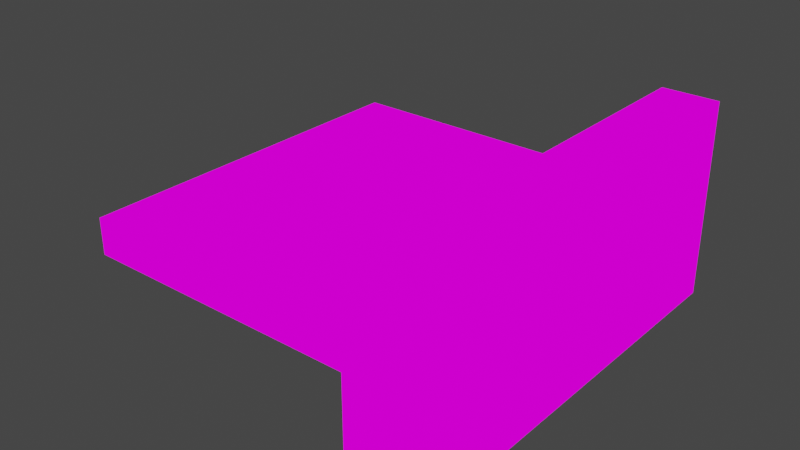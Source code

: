 # Source: broomms.blend  (saved by Blender 2.92.15; exported with 4.5.12 LTS)
import bpy
from mathutils import Matrix  # noqa: F401  (used for matrix-valued properties, if any)

bpy.ops.wm.read_factory_settings(use_empty=True)
scene = bpy.context.scene
scene.name = 'Scene'

# ---- collections
col_signbmroom = bpy.data.collections.new('SignBMRoom'); scene.collection.children.link(col_signbmroom)

# ---- images (referenced by path relative to the original .blend; pixels are not part of the script)
import os
ASSET_DIR = os.environ.get("B2B_ASSET_DIR", "")  # directory of the original .blend (textures are referenced by path, not embedded)
HERE = os.path.dirname(os.path.abspath(__file__))  # packed textures are extracted next to this script under _unpacked/

def load_image(name, relpath, width, height, colorspace="sRGB"):
    """Load a texture the original file referenced (path relative to the .blend, or extracted next to this script)."""
    p = next((c for c in (os.path.join(HERE, relpath), os.path.join(ASSET_DIR, relpath)) if relpath and os.path.exists(c)), "")
    if p:
        img = bpy.data.images.load(p, check_existing=True)
        img.name = name
    else:  # same state as the original file: an image datablock whose file is absent (Cycles renders it pink)
        img = bpy.data.images.new(name, width, height)
        img.source = "FILE"
        img.filepath = "//" + (relpath or name)
    img.colorspace_settings.name = colorspace
    return img
img_fb_bottom_png = load_image('fb_bottom.png', 'fb_bottom.png', 1024, 1024, 'sRGB')
img_broom_m_256x256__png = load_image('broom_m(256x256).png', 'broom_m(256x256).png', 1024, 1024, 'sRGB')

# ---- materials (node trees are filled in below, after node groups)
mat_fb_bottom = bpy.data.materials.new('fb_bottom')
mat_fb_bottom.use_transparent_shadow = False
mat_broom_m_256x256 = bpy.data.materials.new('broom_m(256x256)')
mat_broom_m_256x256.use_transparent_shadow = False
mat_b_room_w_256x256 = bpy.data.materials.new('b_room_w(256x256)')
mat_b_room_w_256x256.use_transparent_shadow = False

# ---- material node trees
mat_fb_bottom.use_nodes = True; mat_fb_bottom.node_tree.nodes.clear()
_N = mat_fb_bottom.node_tree.nodes; _L = mat_fb_bottom.node_tree.links
n0 = _N.new('ShaderNodeTexImage'); n0.name = 'Image Texture'; n0.location = (-124, 308)
n0.image = img_fb_bottom_png
n1 = _N.new('ShaderNodeOutputMaterial'); n1.name = 'Material Output'; n1.location = (266, 311)
_L.new(n0.outputs[0], n1.inputs[0])
n1.is_active_output = True
mat_broom_m_256x256.use_nodes = True; mat_broom_m_256x256.node_tree.nodes.clear()
_N = mat_broom_m_256x256.node_tree.nodes; _L = mat_broom_m_256x256.node_tree.links
n0 = _N.new('ShaderNodeOutputMaterial'); n0.name = 'Material Output'; n0.location = (300, 300)
n1 = _N.new('ShaderNodeTexImage'); n1.name = 'Image Texture'; n1.location = (-17, 298)
n1.image = img_broom_m_256x256__png
_L.new(n1.outputs[0], n0.inputs[0])
n0.is_active_output = True
mat_b_room_w_256x256.use_nodes = True; mat_b_room_w_256x256.node_tree.nodes.clear()
_N = mat_b_room_w_256x256.node_tree.nodes; _L = mat_b_room_w_256x256.node_tree.links
n0 = _N.new('ShaderNodeBsdfPrincipled'); n0.name = 'Principled BSDF'; n0.location = (10, 300)
n0.distribution = 'GGX'
n0.subsurface_method = 'BURLEY'
n0.inputs[3].default_value = 1.45
n0.inputs[27].default_value = (0.0, 0.0, 0.0, 1.0)
n0.inputs[28].default_value = 1.0
n1 = _N.new('ShaderNodeOutputMaterial'); n1.name = 'Material Output'; n1.location = (300, 300)
_L.new(n0.outputs[0], n1.inputs[0])
n1.is_active_output = True

# ---- world
world_world = bpy.data.worlds.new('World'); scene.world = world_world
world_world.use_nodes = True; world_world.node_tree.nodes.clear()
_N = world_world.node_tree.nodes; _L = world_world.node_tree.links
n0 = _N.new('ShaderNodeOutputWorld'); n0.name = 'World Output'; n0.location = (300, 300)
n1 = _N.new('ShaderNodeBackground'); n1.name = 'Background'; n1.location = (10, 300)
n1.inputs[0].default_value = (0.05088, 0.05088, 0.05088, 1.0)
_L.new(n1.outputs[0], n0.inputs[0])
n0.is_active_output = True
world_world.color = (0.05088, 0.05088, 0.05088)
world_world.use_sun_shadow = False
world_world.sun_shadow_jitter_overblur = 0.0

# ---- meshes
me_cube_001 = bpy.data.meshes.new('Cube.001')
me_cube_001.from_pydata([(-5.419, -45.67, -13.25), (-5.419, -45.67, 13.25), (-5.419, 13.25, -13.25), (-5.419, 13.25, 13.25), (2.198, -45.67, -13.25), (2.198, -45.67, 13.25), (2.198, 13.25, -13.25), (2.198, 13.25, 13.25), (-5.578, -40.72, -2.541), (-5.578, -40.72, 2.346), (-5.578, 8.164, -2.541), (-5.578, 8.164, 2.346), (-48.1, 8.164, -2.541), (-48.1, -40.72, -2.541), (-48.1, -40.72, 2.346), (-48.1, 8.164, 2.346)], [], [(0, 1, 9, 8), (2, 3, 7, 6), (6, 7, 5, 4), (4, 5, 1, 0), (2, 6, 4, 0), (7, 3, 1, 5), (10, 8, 13, 12), (1, 3, 11, 9), (2, 0, 8, 10), (3, 2, 10, 11), (13, 14, 15, 12), (11, 10, 12, 15), (8, 9, 14, 13), (9, 11, 15, 14)])
me_cube_001.polygons.foreach_set('material_index', [0, 0, 0, 0, 0, 0, 1, 0, 0, 0, 0, 0, 0, 1])
_uv = me_cube_001.uv_layers.new(name='UVMap')
_uv.uv.foreach_set('vector', [0.3628, 0.8512, 0.05743, 0.8512, 0.1831, 0.7941, 0.2394, 0.7941, 0.1892, 0.3281, 0.355, 0.3281, 0.355, 0.4938, 0.1892, 0.4938, 0.1892, 0.4938, 0.355, 0.4938, 0.355, 0.6595, 0.1892, 0.6595, 0.1892, 0.6595, 0.355, 0.6595, 0.355, 0.8253, 0.1892, 0.8253, 0.0235, 0.4938, 0.1892, 0.4938, 0.1892, 0.6595, 0.0235, 0.6595, 0.7379, 0.4659, 0.9036, 0.4659, 0.9036, 0.6316, 0.7379, 0.6316, 9.322e-05, 0.9999, 9.334e-05, 9.328e-05, 0.9908, 9.334e-05, 0.9908, 0.9999, 0.05743, 0.8512, 0.05744, 0.1723, 0.1831, 0.231, 0.1831, 0.7941, 0.3628, 0.1723, 0.3628, 0.8512, 0.2394, 0.7941, 0.2394, 0.231, 0.05744, 0.1723, 0.3628, 0.1723, 0.2394, 0.231, 0.1831, 0.231, 0.3424, 0.6584, 0.1002, 0.6584, 0.1002, 0.3447, 0.3424, 0.3447, 0.1002, 0.07184, 0.3424, 0.07184, 0.3424, 0.3447, 0.1002, 0.3447, 0.3424, 0.9313, 0.1002, 0.9313, 0.1002, 0.6584, 0.3424, 0.6584, 0.9846, 9.325e-05, 0.9846, 0.9999, 9.325e-05, 0.9999, 9.329e-05, 9.341e-05])
me_cube_001.materials.append(mat_fb_bottom)
me_cube_001.materials.append(mat_broom_m_256x256)
me_cube_001.materials.append(mat_b_room_w_256x256)
me_cube_001.use_remesh_fix_poles = True
me_cube_001.use_remesh_preserve_attributes = False
me_cube_001.use_mirror_vertex_groups = False
me_cube_001.update()

# ---- objects
ob_signbmroom = bpy.data.objects.new('SignBMRoom', me_cube_001)

# ---- transforms, parenting, visibility, modifiers, constraints
ob_signbmroom.location = (8.823, 19.15, 0.0)
ob_signbmroom.lineart.crease_threshold = 0.0

# ---- collection membership
col_signbmroom.objects.link(ob_signbmroom)

# ---- scene / render settings (as saved in the file)
scene.frame_start = 1; scene.frame_end = 250; scene.frame_set(141)
scene.render.engine = 'BLENDER_EEVEE_NEXT'
scene.cycles.use_denoising = False
scene.cycles.samples = 128
scene.cycles.sampling_pattern = 'TABULATED_SOBOL'
scene.cycles.use_adaptive_sampling = False
scene.cycles.use_light_tree = False
scene.view_settings.view_transform = 'Filmic'
scene.unit_settings.scale_length = 0.023
bpy.context.view_layer.update()

# ---- added for rendering (the .blend has no active camera and no usable light): camera, sun
cam_auto = bpy.data.cameras.new('AutoCamera')
cam_auto.lens = 50.0
cam_auto.sensor_width = 36.0
cam_auto.clip_end = 1329.6
ob_auto_camera = bpy.data.objects.new('AutoCamera', cam_auto)
scene.collection.objects.link(ob_auto_camera)
ob_auto_camera.location = (61.6312, -87.9768, 60.609)
ob_auto_camera.rotation_euler = (1.09748, -7.21219e-08, 0.694738)
scene.camera = ob_auto_camera
light_auto_sun = bpy.data.lights.new('AutoSun', 'SUN')
light_auto_sun.energy = 3.0
light_auto_sun.angle = 0.0523599
ob_auto_sun = bpy.data.objects.new('AutoSun', light_auto_sun)
scene.collection.objects.link(ob_auto_sun)
ob_auto_sun.rotation_euler = (0.872665, 0.174533, 0.523599)
bpy.context.view_layer.update()
